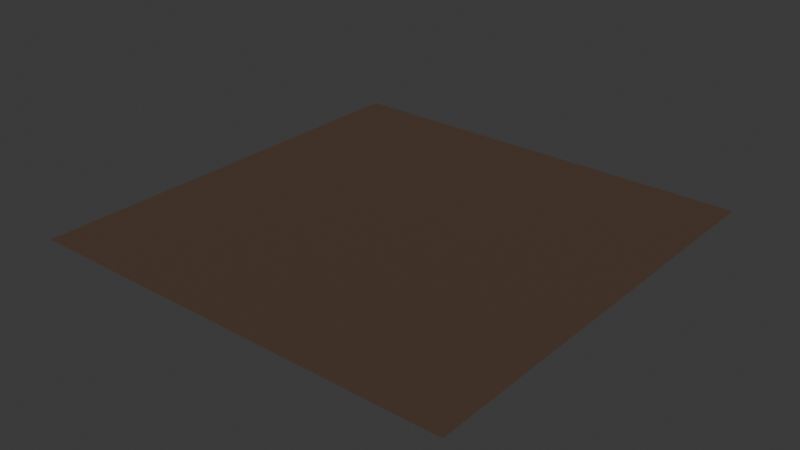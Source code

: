 # Source: Top.blend  (saved by Blender 5.1.29; exported with 4.5.12 LTS)
import bpy
from mathutils import Matrix  # noqa: F401  (used for matrix-valued properties, if any)

bpy.ops.wm.read_factory_settings(use_empty=True)
scene = bpy.context.scene
scene.name = 'Scene'

# ---- collections
col_collection = bpy.data.collections.new('Collection'); scene.collection.children.link(col_collection)

# ---- materials (node trees are filled in below, after node groups)
mat_ceiling = bpy.data.materials.new('Ceiling')

# ---- material node trees
mat_ceiling.use_nodes = True; mat_ceiling.node_tree.nodes.clear()
_N = mat_ceiling.node_tree.nodes; _L = mat_ceiling.node_tree.links
n0 = _N.new('ShaderNodeBsdfPrincipled'); n0.name = 'Principled BSDF'; n0.location = (-200, 100)
n0.inputs[0].default_value = (0.08865, 0.05448, 0.03689, 1.0)
n1 = _N.new('ShaderNodeOutputMaterial'); n1.name = 'Material Output'; n1.location = (200, 100)
_L.new(n0.outputs[0], n1.inputs[0])
n1.is_active_output = True

# ---- world
world_world = bpy.data.worlds.new('World'); scene.world = world_world
world_world.use_nodes = True; world_world.node_tree.nodes.clear()
_N = world_world.node_tree.nodes; _L = world_world.node_tree.links
n0 = _N.new('ShaderNodeOutputWorld'); n0.name = 'World Output'; n0.location = (200, 100)
n1 = _N.new('ShaderNodeBackground'); n1.name = 'Background'; n1.location = (-200, 100)
n1.inputs[0].default_value = (0.05088, 0.05088, 0.05088, 1.0)
_L.new(n1.outputs[0], n0.inputs[0])
n0.is_active_output = True
world_world.color = (0.05088, 0.05088, 0.05088)
world_world.sun_shadow_jitter_overblur = 0.0

# ---- meshes
me_plane = bpy.data.meshes.new('Plane')
me_plane.from_pydata([(-0.5, -0.5, 0.0), (0.5, -0.5, 0.0), (-0.5, 0.5, 0.0), (0.5, 0.5, 0.0)], [], [(0, 1, 3, 2)])
_uv = me_plane.uv_layers.new(name='UVMap')
_uv.uv.foreach_set('vector', [0.0, 0.0, 1.0, 0.0, 1.0, 1.0, 0.0, 1.0])
me_plane.materials.append(mat_ceiling)
me_plane.update()

# ---- objects
ob_plane = bpy.data.objects.new('Plane', me_plane)

# ---- transforms, parenting, visibility, modifiers, constraints
ob_plane.location = (0.0, 0.0, 0.0)

# ---- collection membership
col_collection.objects.link(ob_plane)

# ---- scene / render settings (as saved in the file)
scene.frame_start = 1; scene.frame_end = 250; scene.frame_set(1)
scene.render.engine = 'BLENDER_EEVEE_NEXT'
scene.render.bake_bias = 0.0
scene.render.bake_samples = 0
scene.cycles.sampling_pattern = 'TABULATED_SOBOL'
scene.eevee.use_volume_custom_range = False
bpy.context.view_layer.update()

# ---- added for rendering (the .blend has no active camera and no usable light): camera, sun
cam_auto = bpy.data.cameras.new('AutoCamera')
cam_auto.lens = 50.0
cam_auto.sensor_width = 36.0
cam_auto.clip_end = 1000.0
ob_auto_camera = bpy.data.objects.new('AutoCamera', cam_auto)
scene.collection.objects.link(ob_auto_camera)
ob_auto_camera.location = (1.30847, -1.57016, 1.04677)
ob_auto_camera.rotation_euler = (1.09748, -7.21219e-08, 0.694738)
scene.camera = ob_auto_camera
light_auto_sun = bpy.data.lights.new('AutoSun', 'SUN')
light_auto_sun.energy = 3.0
light_auto_sun.angle = 0.0523599
ob_auto_sun = bpy.data.objects.new('AutoSun', light_auto_sun)
scene.collection.objects.link(ob_auto_sun)
ob_auto_sun.rotation_euler = (0.872665, 0.174533, 0.523599)
bpy.context.view_layer.update()
